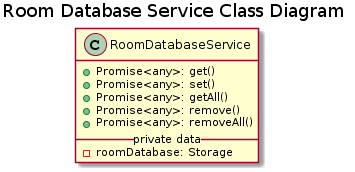

The diagram above was rendered by PlantUML. Its source (embedded in the PNG):
@startuml
title Room Database Service Class Diagram

class RoomDatabaseService {
  +Promise<any>: get()
  +Promise<any>: set()
  +Promise<any>: getAll()
  +Promise<any>: remove()
  +Promise<any>: removeAll()
  __ private data __
  - roomDatabase: Storage
}
@enduml